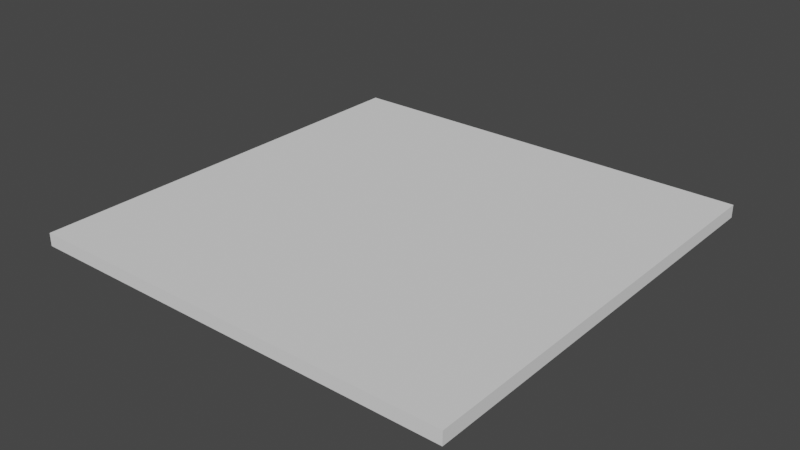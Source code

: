 # Source: maze.blend  (saved by Blender 2.93.21; exported with 4.5.12 LTS)
import bpy
from mathutils import Matrix  # noqa: F401  (used for matrix-valued properties, if any)

bpy.ops.wm.read_factory_settings(use_empty=True)
scene = bpy.context.scene
scene.name = 'Scene'

# ---- collections
col_collection = bpy.data.collections.new('Collection'); scene.collection.children.link(col_collection)

# ---- world
world_world = bpy.data.worlds.new('World'); scene.world = world_world
world_world.use_nodes = True; world_world.node_tree.nodes.clear()
_N = world_world.node_tree.nodes; _L = world_world.node_tree.links
n0 = _N.new('ShaderNodeOutputWorld'); n0.name = 'World Output'; n0.location = (300, 300)
n1 = _N.new('ShaderNodeBackground'); n1.name = 'Background'; n1.location = (10, 300)
n1.inputs[0].default_value = (0.05088, 0.05088, 0.05088, 1.0)
_L.new(n1.outputs[0], n0.inputs[0])
n0.is_active_output = True
world_world.color = (0.05088, 0.05088, 0.05088)
world_world.use_sun_shadow = False
world_world.sun_shadow_jitter_overblur = 0.0

# ---- meshes
me_cube = bpy.data.meshes.new('Cube')
me_cube.from_pydata([(-1.0, -1.0, -1.0), (-1.0, -1.0, 1.0), (-1.0, 1.0, -1.0), (-1.0, 1.0, 1.0), (1.0, -1.0, -1.0), (1.0, -1.0, 1.0), (1.0, 1.0, -1.0), (1.0, 1.0, 1.0)], [], [(0, 1, 3, 2), (2, 3, 7, 6), (6, 7, 5, 4), (4, 5, 1, 0), (2, 6, 4, 0), (7, 3, 1, 5)])
_uv = me_cube.uv_layers.new(name='UVMap')
_uv.uv.foreach_set('vector', [0.375, 0.0, 0.625, 0.0, 0.625, 0.25, 0.375, 0.25, 0.375, 0.25, 0.625, 0.25, 0.625, 0.5, 0.375, 0.5, 0.375, 0.5, 0.625, 0.5, 0.625, 0.75, 0.375, 0.75, 0.375, 0.75, 0.625, 0.75, 0.625, 1.0, 0.375, 1.0, 0.125, 0.5, 0.375, 0.5, 0.375, 0.75, 0.125, 0.75, 0.625, 0.5, 0.875, 0.5, 0.875, 0.75, 0.625, 0.75])
me_cube.use_remesh_fix_poles = True
me_cube.use_remesh_preserve_attributes = False
me_cube.update()

# ---- objects
ob_cube = bpy.data.objects.new('Cube', me_cube)

# ---- transforms, parenting, visibility, modifiers, constraints
ob_cube.location = (0.0, 0.0, 0.0)
ob_cube.scale = (1.0, 1.0, 0.02971)

# ---- collection membership
col_collection.objects.link(ob_cube)

# ---- scene / render settings (as saved in the file)
scene.frame_start = 1; scene.frame_end = 250; scene.frame_set(1)
scene.render.engine = 'BLENDER_EEVEE_NEXT'
scene.cycles.use_denoising = False
scene.cycles.samples = 128
scene.cycles.sampling_pattern = 'TABULATED_SOBOL'
scene.cycles.use_adaptive_sampling = False
scene.cycles.use_light_tree = False
scene.view_settings.view_transform = 'Filmic'
bpy.context.view_layer.update()

# ---- added for rendering (the .blend has no active camera and no usable light): camera, sun
cam_auto = bpy.data.cameras.new('AutoCamera')
cam_auto.lens = 50.0
cam_auto.sensor_width = 36.0
cam_auto.clip_end = 1000.0
ob_auto_camera = bpy.data.objects.new('AutoCamera', cam_auto)
scene.collection.objects.link(ob_auto_camera)
ob_auto_camera.location = (2.61751, -3.14101, 2.09401)
ob_auto_camera.rotation_euler = (1.09748, -7.21219e-08, 0.694738)
scene.camera = ob_auto_camera
light_auto_sun = bpy.data.lights.new('AutoSun', 'SUN')
light_auto_sun.energy = 3.0
light_auto_sun.angle = 0.0523599
ob_auto_sun = bpy.data.objects.new('AutoSun', light_auto_sun)
scene.collection.objects.link(ob_auto_sun)
ob_auto_sun.rotation_euler = (0.872665, 0.174533, 0.523599)
bpy.context.view_layer.update()
